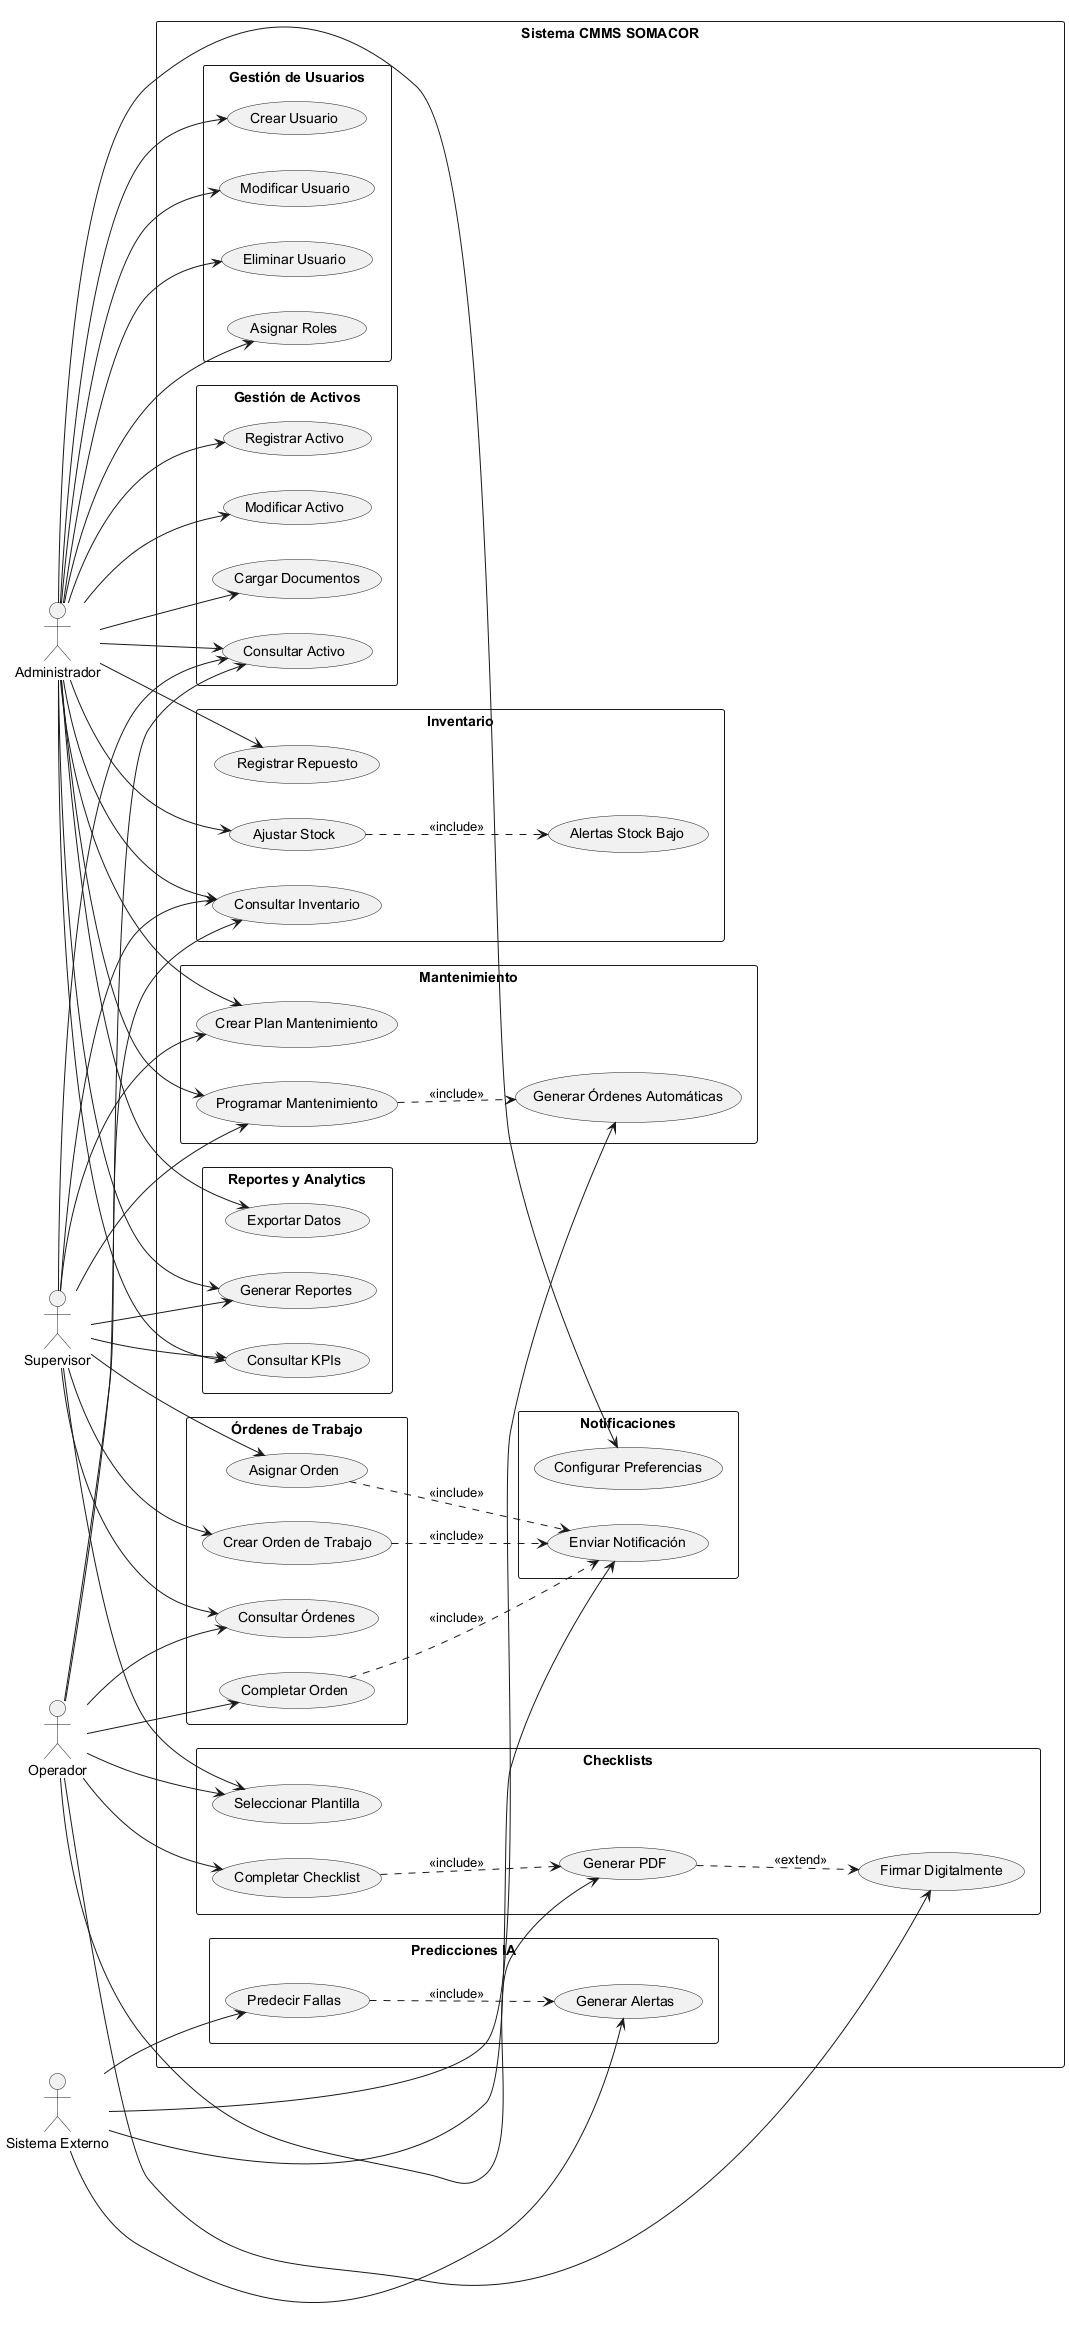

The diagram above was rendered by PlantUML. Its source (embedded in the PNG):
@startuml casos_uso_cmms
left to right direction
skinparam packageStyle rectangle

actor "Administrador" as admin
actor "Supervisor" as supervisor
actor "Operador" as operador
actor "Sistema Externo" as sistema

rectangle "Sistema CMMS SOMACOR" {
  
  package "Gestión de Usuarios" {
    usecase "Crear Usuario" as UC1
    usecase "Modificar Usuario" as UC2
    usecase "Eliminar Usuario" as UC3
    usecase "Asignar Roles" as UC4
  }
  
  package "Gestión de Activos" {
    usecase "Registrar Activo" as UC5
    usecase "Modificar Activo" as UC6
    usecase "Consultar Activo" as UC7
    usecase "Cargar Documentos" as UC8
  }
  
  package "Órdenes de Trabajo" {
    usecase "Crear Orden de Trabajo" as UC9
    usecase "Asignar Orden" as UC10
    usecase "Completar Orden" as UC11
    usecase "Consultar Órdenes" as UC12
  }
  
  package "Checklists" {
    usecase "Seleccionar Plantilla" as UC13
    usecase "Completar Checklist" as UC14
    usecase "Generar PDF" as UC15
    usecase "Firmar Digitalmente" as UC16
  }
  
  package "Inventario" {
    usecase "Registrar Repuesto" as UC17
    usecase "Ajustar Stock" as UC18
    usecase "Consultar Inventario" as UC19
    usecase "Alertas Stock Bajo" as UC20
  }
  
  package "Mantenimiento" {
    usecase "Crear Plan Mantenimiento" as UC21
    usecase "Programar Mantenimiento" as UC22
    usecase "Generar Órdenes Automáticas" as UC23
  }
  
  package "Reportes y Analytics" {
    usecase "Generar Reportes" as UC24
    usecase "Consultar KPIs" as UC25
    usecase "Exportar Datos" as UC26
  }
  
  package "Notificaciones" {
    usecase "Enviar Notificación" as UC27
    usecase "Configurar Preferencias" as UC28
  }
  
  package "Predicciones IA" {
    usecase "Predecir Fallas" as UC29
    usecase "Generar Alertas" as UC30
  }
}

' Relaciones Administrador
admin --> UC1
admin --> UC2
admin --> UC3
admin --> UC4
admin --> UC5
admin --> UC6
admin --> UC7
admin --> UC8
admin --> UC17
admin --> UC18
admin --> UC19
admin --> UC21
admin --> UC22
admin --> UC24
admin --> UC25
admin --> UC26
admin --> UC28

' Relaciones Supervisor
supervisor --> UC7
supervisor --> UC9
supervisor --> UC10
supervisor --> UC12
supervisor --> UC13
supervisor --> UC19
supervisor --> UC21
supervisor --> UC22
supervisor --> UC24
supervisor --> UC25

' Relaciones Operador
operador --> UC7
operador --> UC11
operador --> UC12
operador --> UC13
operador --> UC14
operador --> UC15
operador --> UC16
operador --> UC19

' Relaciones Sistema
sistema --> UC23
sistema --> UC27
sistema --> UC29
sistema --> UC30

' Relaciones include/extend
UC9 ..> UC27 : <<include>>
UC10 ..> UC27 : <<include>>
UC11 ..> UC27 : <<include>>
UC14 ..> UC15 : <<include>>
UC15 ..> UC16 : <<extend>>
UC18 ..> UC20 : <<include>>
UC22 ..> UC23 : <<include>>
UC29 ..> UC30 : <<include>>

@enduml